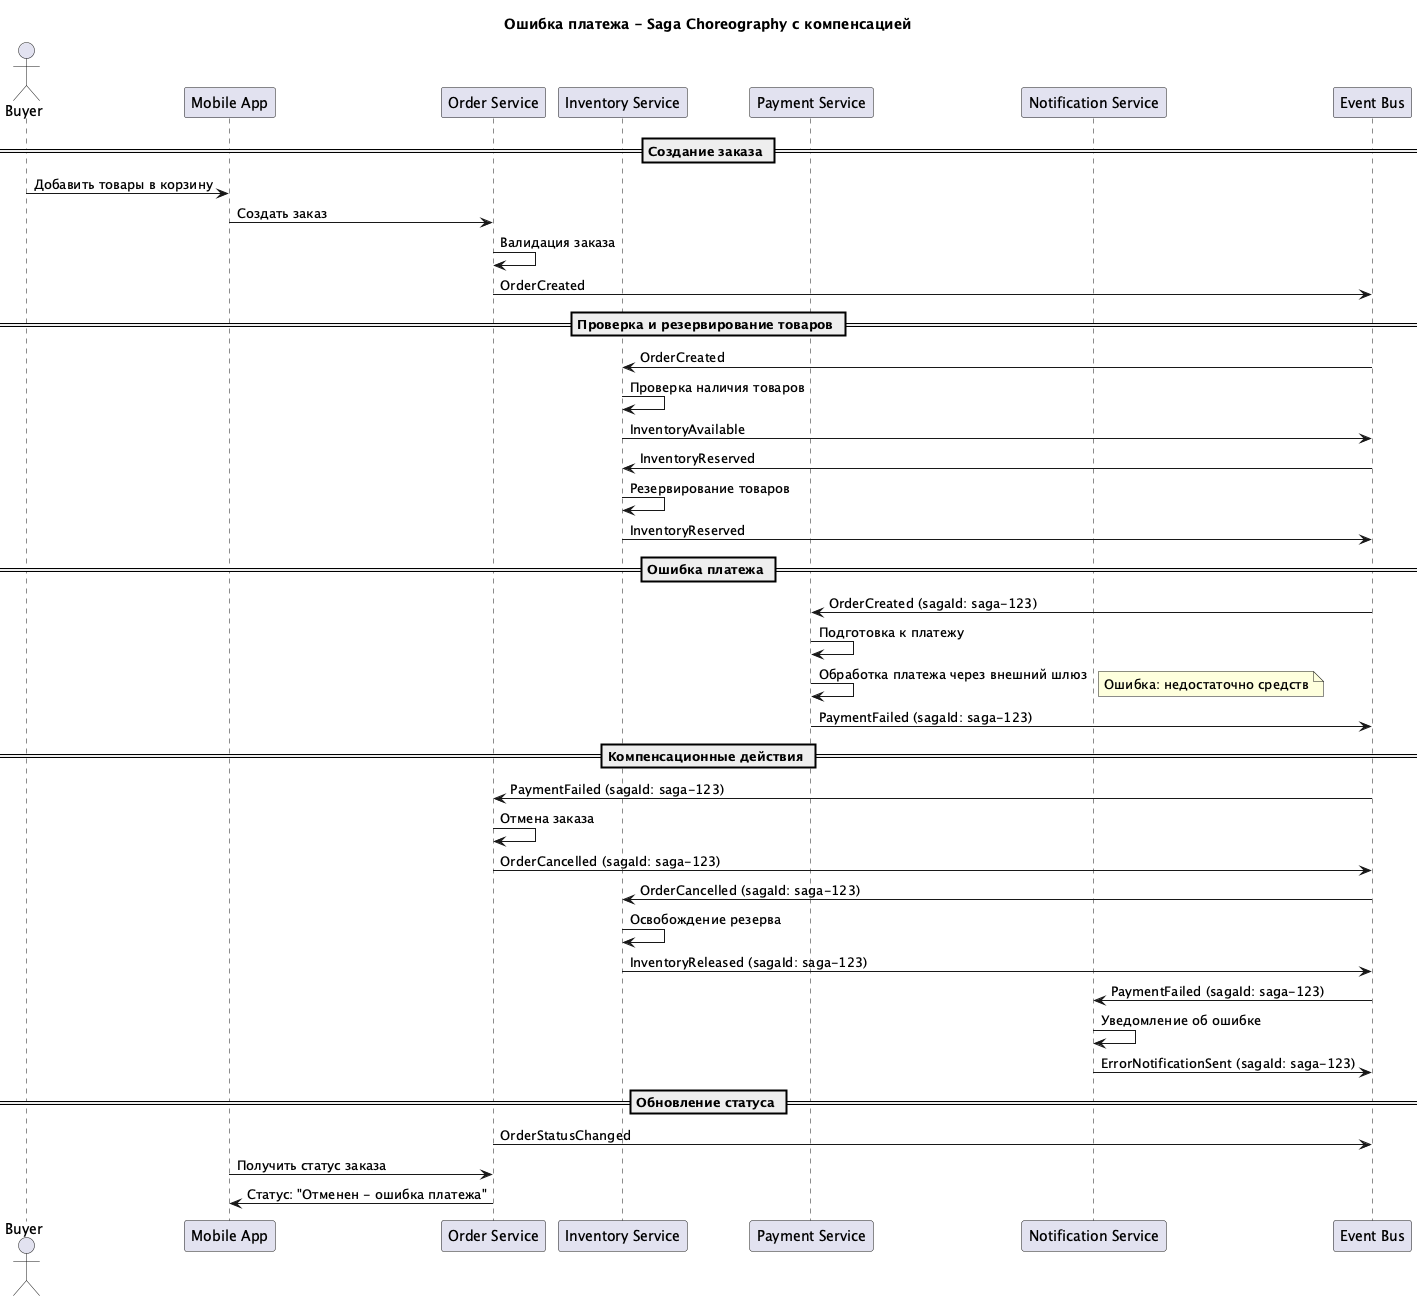

The diagram above was rendered by PlantUML. Its source (embedded in the PNG):
@startuml Sequence_Payment_Failed
title Ошибка платежа - Saga Choreography с компенсацией

actor Buyer as B
participant "Mobile App" as MA
participant "Order Service" as OS
participant "Inventory Service" as IS
participant "Payment Service" as PS
participant "Notification Service" as NS
participant "Event Bus" as EB

== Создание заказа ==
B -> MA: Добавить товары в корзину
MA -> OS: Создать заказ
OS -> OS: Валидация заказа
OS -> EB: OrderCreated

== Проверка и резервирование товаров ==
EB -> IS: OrderCreated
IS -> IS: Проверка наличия товаров
IS -> EB: InventoryAvailable
EB -> IS: InventoryReserved
IS -> IS: Резервирование товаров
IS -> EB: InventoryReserved

== Ошибка платежа ==
EB -> PS: OrderCreated (sagaId: saga-123)
PS -> PS: Подготовка к платежу
PS -> PS: Обработка платежа через внешний шлюз
note right: Ошибка: недостаточно средств
PS -> EB: PaymentFailed (sagaId: saga-123)

== Компенсационные действия ==
EB -> OS: PaymentFailed (sagaId: saga-123)
OS -> OS: Отмена заказа
OS -> EB: OrderCancelled (sagaId: saga-123)

EB -> IS: OrderCancelled (sagaId: saga-123)
IS -> IS: Освобождение резерва
IS -> EB: InventoryReleased (sagaId: saga-123)

EB -> NS: PaymentFailed (sagaId: saga-123)
NS -> NS: Уведомление об ошибке
NS -> EB: ErrorNotificationSent (sagaId: saga-123)

== Обновление статуса ==
OS -> EB: OrderStatusChanged
MA -> OS: Получить статус заказа
OS -> MA: Статус: "Отменен - ошибка платежа"

@enduml